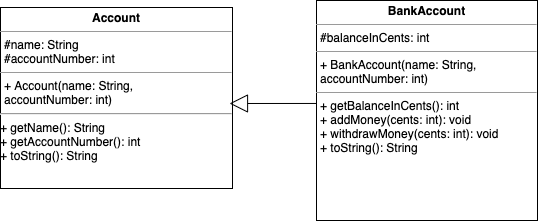

The diagram above was exported from draw.io. Its source (the exported page's mxGraphModel, read from the mxfile embedded in the PNG):
<mxGraphModel dx="614" dy="380" grid="0" gridSize="10" guides="1" tooltips="1" connect="1" arrows="1" fold="1" page="1" pageScale="1" pageWidth="827" pageHeight="1169" background="#FFFFFF" math="0" shadow="0">
  <root>
    <mxCell id="WIyWlLk6GJQsqaUBKTNV-0" />
    <mxCell id="WIyWlLk6GJQsqaUBKTNV-1" parent="WIyWlLk6GJQsqaUBKTNV-0" />
    <mxCell id="0" value="&lt;p style=&quot;margin: 0px ; margin-top: 4px ; text-align: center&quot;&gt;&lt;b&gt;BankAccount&lt;/b&gt;&lt;/p&gt;&lt;hr size=&quot;1&quot;&gt;&lt;p style=&quot;margin: 0px ; margin-left: 4px&quot;&gt;#balanceInCents: int&lt;/p&gt;&lt;hr size=&quot;1&quot;&gt;&lt;p style=&quot;margin: 0px ; margin-left: 4px&quot;&gt;+ BankAccount(name: String,&amp;nbsp;&lt;br&gt;accountNumber: int)&lt;/p&gt;&lt;hr size=&quot;1&quot;&gt;&lt;p style=&quot;margin: 0px ; margin-left: 4px&quot;&gt;+ getBalanceInCents(): int&lt;/p&gt;&lt;p style=&quot;margin: 0px ; margin-left: 4px&quot;&gt;+ addMoney(cents: int): void&lt;/p&gt;&lt;p style=&quot;margin: 0px ; margin-left: 4px&quot;&gt;+ withdrawMoney(cents: int): void&lt;/p&gt;&lt;p style=&quot;margin: 0px ; margin-left: 4px&quot;&gt;+ toString(): String&lt;/p&gt;" style="verticalAlign=top;align=left;overflow=fill;fontSize=12;fontFamily=Helvetica;html=1;" parent="WIyWlLk6GJQsqaUBKTNV-1" vertex="1">
      <mxGeometry x="391" y="54" width="221" height="220" as="geometry" />
    </mxCell>
    <mxCell id="1" value="&lt;p style=&quot;margin: 0px ; margin-top: 4px ; text-align: center&quot;&gt;&lt;b&gt;Account&lt;/b&gt;&lt;/p&gt;&lt;hr size=&quot;1&quot;&gt;&lt;p style=&quot;margin: 0px ; margin-left: 4px&quot;&gt;&lt;/p&gt;&lt;p style=&quot;margin: 0px ; margin-left: 4px&quot;&gt;#name: String&lt;/p&gt;&lt;p style=&quot;margin: 0px ; margin-left: 4px&quot;&gt;#accountNumber: int&lt;/p&gt;&lt;hr size=&quot;1&quot;&gt;&lt;p style=&quot;margin: 0px 0px 0px 4px&quot;&gt;+ Account(name: String,&amp;nbsp;&lt;br&gt;accountNumber: int)&lt;/p&gt;&lt;hr&gt;+ getName(): String&lt;br&gt;+ getAccountNumber(): int&lt;br&gt;+ toString(): String" style="verticalAlign=top;align=left;overflow=fill;fontSize=12;fontFamily=Helvetica;html=1;" parent="WIyWlLk6GJQsqaUBKTNV-1" vertex="1">
      <mxGeometry x="75" y="61" width="232" height="181" as="geometry" />
    </mxCell>
    <mxCell id="2" value="" style="endArrow=block;endSize=16;endFill=0;html=1;exitX=0;exitY=0.468;exitDx=0;exitDy=0;exitPerimeter=0;" parent="WIyWlLk6GJQsqaUBKTNV-1" source="0" edge="1">
      <mxGeometry y="-20" width="160" relative="1" as="geometry">
        <mxPoint x="-63" y="254" as="sourcePoint" />
        <mxPoint x="304" y="157" as="targetPoint" />
        <mxPoint as="offset" />
      </mxGeometry>
    </mxCell>
  </root>
</mxGraphModel>